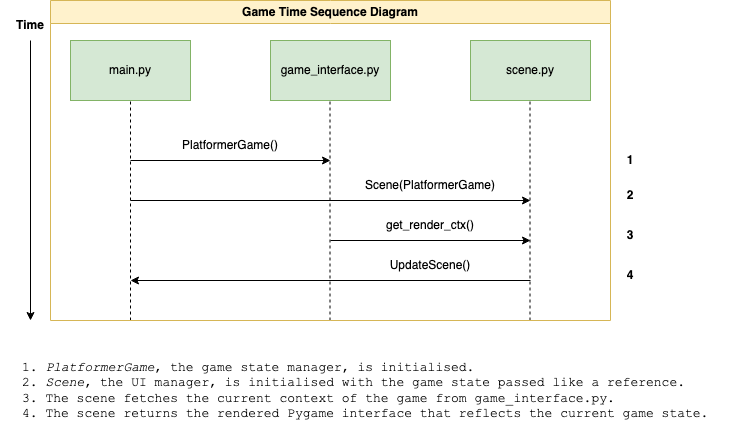

The diagram above was exported from draw.io. Its source (the exported page's mxGraphModel, read from the mxfile embedded in the PNG):
<mxGraphModel dx="901" dy="617" grid="1" gridSize="10" guides="1" tooltips="1" connect="1" arrows="1" fold="1" page="1" pageScale="1" pageWidth="850" pageHeight="1100" math="0" shadow="0">
  <root>
    <mxCell id="0" />
    <mxCell id="1" parent="0" />
    <mxCell id="IMxTpk1ncOo5DQuJP6Up-1" value="main.py" style="rounded=0;whiteSpace=wrap;html=1;fillColor=#d5e8d4;strokeColor=#82b366;" vertex="1" parent="1">
      <mxGeometry x="120" y="80" width="120" height="60" as="geometry" />
    </mxCell>
    <mxCell id="IMxTpk1ncOo5DQuJP6Up-2" value="game_interface.py" style="rounded=0;whiteSpace=wrap;html=1;fillColor=#d5e8d4;strokeColor=#82b366;" vertex="1" parent="1">
      <mxGeometry x="320" y="80" width="120" height="60" as="geometry" />
    </mxCell>
    <mxCell id="IMxTpk1ncOo5DQuJP6Up-3" value="scene.py" style="rounded=0;whiteSpace=wrap;html=1;fillColor=#d5e8d4;strokeColor=#82b366;" vertex="1" parent="1">
      <mxGeometry x="520" y="80" width="120" height="60" as="geometry" />
    </mxCell>
    <mxCell id="IMxTpk1ncOo5DQuJP6Up-4" value="" style="endArrow=none;html=1;rounded=0;entryX=0.5;entryY=1;entryDx=0;entryDy=0;dashed=1;" edge="1" parent="1" target="IMxTpk1ncOo5DQuJP6Up-1">
      <mxGeometry width="50" height="50" relative="1" as="geometry">
        <mxPoint x="180" y="360" as="sourcePoint" />
        <mxPoint x="450" y="300" as="targetPoint" />
      </mxGeometry>
    </mxCell>
    <mxCell id="IMxTpk1ncOo5DQuJP6Up-5" value="" style="endArrow=none;html=1;rounded=0;entryX=0.5;entryY=1;entryDx=0;entryDy=0;dashed=1;" edge="1" parent="1">
      <mxGeometry width="50" height="50" relative="1" as="geometry">
        <mxPoint x="379.5" y="360" as="sourcePoint" />
        <mxPoint x="379.5" y="140" as="targetPoint" />
      </mxGeometry>
    </mxCell>
    <mxCell id="IMxTpk1ncOo5DQuJP6Up-6" value="" style="endArrow=none;html=1;rounded=0;entryX=0.5;entryY=1;entryDx=0;entryDy=0;dashed=1;" edge="1" parent="1">
      <mxGeometry width="50" height="50" relative="1" as="geometry">
        <mxPoint x="579.5" y="360" as="sourcePoint" />
        <mxPoint x="579.5" y="140" as="targetPoint" />
      </mxGeometry>
    </mxCell>
    <mxCell id="IMxTpk1ncOo5DQuJP6Up-7" value="" style="endArrow=classic;html=1;rounded=0;" edge="1" parent="1">
      <mxGeometry width="50" height="50" relative="1" as="geometry">
        <mxPoint x="180" y="200" as="sourcePoint" />
        <mxPoint x="380" y="200" as="targetPoint" />
      </mxGeometry>
    </mxCell>
    <mxCell id="IMxTpk1ncOo5DQuJP6Up-8" value="PlatformerGame()" style="text;html=1;strokeColor=none;fillColor=none;align=center;verticalAlign=middle;whiteSpace=wrap;rounded=0;" vertex="1" parent="1">
      <mxGeometry x="250" y="170" width="60" height="30" as="geometry" />
    </mxCell>
    <mxCell id="IMxTpk1ncOo5DQuJP6Up-9" value="" style="endArrow=classic;html=1;rounded=0;" edge="1" parent="1">
      <mxGeometry width="50" height="50" relative="1" as="geometry">
        <mxPoint x="180" y="240" as="sourcePoint" />
        <mxPoint x="580" y="240" as="targetPoint" />
      </mxGeometry>
    </mxCell>
    <mxCell id="IMxTpk1ncOo5DQuJP6Up-10" value="Scene(PlatformerGame)" style="text;html=1;strokeColor=none;fillColor=none;align=center;verticalAlign=middle;whiteSpace=wrap;rounded=0;" vertex="1" parent="1">
      <mxGeometry x="450" y="210" width="60" height="30" as="geometry" />
    </mxCell>
    <mxCell id="IMxTpk1ncOo5DQuJP6Up-11" value="" style="endArrow=classic;html=1;rounded=0;" edge="1" parent="1">
      <mxGeometry width="50" height="50" relative="1" as="geometry">
        <mxPoint x="580" y="320" as="sourcePoint" />
        <mxPoint x="180" y="320" as="targetPoint" />
      </mxGeometry>
    </mxCell>
    <mxCell id="IMxTpk1ncOo5DQuJP6Up-12" value="UpdateScene()" style="text;html=1;strokeColor=none;fillColor=none;align=center;verticalAlign=middle;whiteSpace=wrap;rounded=0;" vertex="1" parent="1">
      <mxGeometry x="450" y="290" width="60" height="30" as="geometry" />
    </mxCell>
    <mxCell id="IMxTpk1ncOo5DQuJP6Up-15" value="" style="endArrow=classic;html=1;rounded=0;" edge="1" parent="1">
      <mxGeometry width="50" height="50" relative="1" as="geometry">
        <mxPoint x="380" y="280" as="sourcePoint" />
        <mxPoint x="580" y="280" as="targetPoint" />
      </mxGeometry>
    </mxCell>
    <mxCell id="IMxTpk1ncOo5DQuJP6Up-16" value="get_render_ctx()" style="text;html=1;strokeColor=none;fillColor=none;align=center;verticalAlign=middle;whiteSpace=wrap;rounded=0;" vertex="1" parent="1">
      <mxGeometry x="450" y="250" width="60" height="30" as="geometry" />
    </mxCell>
    <mxCell id="IMxTpk1ncOo5DQuJP6Up-17" value="" style="endArrow=classic;html=1;rounded=0;" edge="1" parent="1">
      <mxGeometry width="50" height="50" relative="1" as="geometry">
        <mxPoint x="80" y="80" as="sourcePoint" />
        <mxPoint x="80" y="360" as="targetPoint" />
      </mxGeometry>
    </mxCell>
    <mxCell id="IMxTpk1ncOo5DQuJP6Up-18" value="Time" style="text;html=1;strokeColor=none;fillColor=none;align=center;verticalAlign=middle;whiteSpace=wrap;rounded=0;fontStyle=1" vertex="1" parent="1">
      <mxGeometry x="50" y="50" width="60" height="30" as="geometry" />
    </mxCell>
    <mxCell id="IMxTpk1ncOo5DQuJP6Up-19" value="Game Time Sequence Diagram" style="swimlane;whiteSpace=wrap;html=1;fillColor=#fff2cc;strokeColor=#d6b656;" vertex="1" parent="1">
      <mxGeometry x="100" y="40" width="560" height="320" as="geometry" />
    </mxCell>
    <mxCell id="IMxTpk1ncOo5DQuJP6Up-20" value="&lt;b&gt;1&lt;/b&gt;" style="text;html=1;strokeColor=none;fillColor=none;align=center;verticalAlign=middle;whiteSpace=wrap;rounded=0;" vertex="1" parent="1">
      <mxGeometry x="650" y="185" width="60" height="30" as="geometry" />
    </mxCell>
    <mxCell id="IMxTpk1ncOo5DQuJP6Up-22" value="&lt;b&gt;2&lt;/b&gt;" style="text;html=1;strokeColor=none;fillColor=none;align=center;verticalAlign=middle;whiteSpace=wrap;rounded=0;" vertex="1" parent="1">
      <mxGeometry x="650" y="220" width="60" height="30" as="geometry" />
    </mxCell>
    <mxCell id="IMxTpk1ncOo5DQuJP6Up-23" value="&lt;b&gt;3&lt;/b&gt;" style="text;html=1;strokeColor=none;fillColor=none;align=center;verticalAlign=middle;whiteSpace=wrap;rounded=0;" vertex="1" parent="1">
      <mxGeometry x="650" y="260" width="60" height="30" as="geometry" />
    </mxCell>
    <mxCell id="IMxTpk1ncOo5DQuJP6Up-24" value="4" style="text;html=1;strokeColor=none;fillColor=none;align=center;verticalAlign=middle;whiteSpace=wrap;rounded=0;fontStyle=1" vertex="1" parent="1">
      <mxGeometry x="650" y="300" width="60" height="30" as="geometry" />
    </mxCell>
    <mxCell id="IMxTpk1ncOo5DQuJP6Up-25" value="&lt;font style=&quot;font-size: 13px;&quot; face=&quot;Courier New&quot;&gt;1. &lt;i&gt;PlatformerGame&lt;/i&gt;, the game state manager, is initialised.&lt;br&gt;2. &lt;i&gt;Scene&lt;/i&gt;, the UI manager, is initialised with the game state passed like a reference.&lt;br&gt;3. The scene fetches the current context of the game from game_interface.py.&lt;br&gt;4. The scene returns the rendered Pygame interface that reflects the current game state.&lt;/font&gt;" style="text;html=1;strokeColor=none;fillColor=none;align=left;verticalAlign=middle;whiteSpace=wrap;rounded=0;" vertex="1" parent="1">
      <mxGeometry x="70" y="390" width="720" height="80" as="geometry" />
    </mxCell>
  </root>
</mxGraphModel>